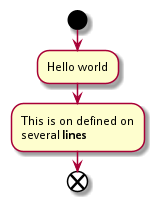

The diagram above was rendered by PlantUML. Its source (embedded in the PNG):
@startuml
start
:Hello world;
:This is on defined on
several **lines**;
end
@enduml